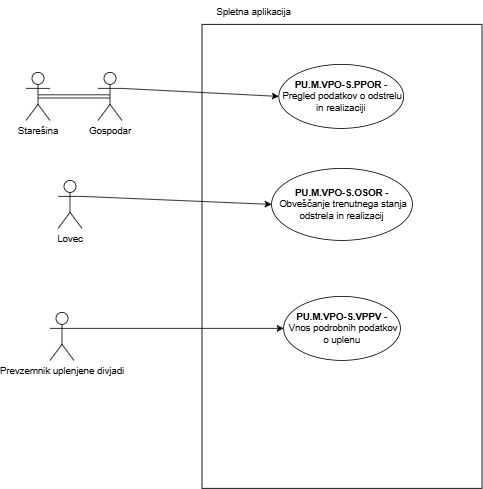

The diagram above was exported from draw.io. Its source (the exported page's mxGraphModel, read from the mxfile embedded in the PNG):
<mxGraphModel dx="2255" dy="785" grid="1" gridSize="10" guides="1" tooltips="1" connect="1" arrows="1" fold="1" page="1" pageScale="1" pageWidth="827" pageHeight="1169" math="0" shadow="0">
  <root>
    <mxCell id="0" />
    <mxCell id="1" parent="0" />
    <mxCell id="mTUmWnJdribRka8QOqZZ-1" value="" style="rounded=0;whiteSpace=wrap;html=1;" parent="1" vertex="1">
      <mxGeometry x="240" y="40" width="350" height="580" as="geometry" />
    </mxCell>
    <mxCell id="mTUmWnJdribRka8QOqZZ-2" value="Spletna aplikacija" style="text;html=1;align=center;verticalAlign=middle;whiteSpace=wrap;rounded=0;" parent="1" vertex="1">
      <mxGeometry x="240" y="10" width="130" height="30" as="geometry" />
    </mxCell>
    <mxCell id="mTUmWnJdribRka8QOqZZ-3" value="&lt;b&gt;PU.M.VPO-S.VPPV -&lt;/b&gt;&amp;nbsp;Vnos podrobnih podatkov o uplenu" style="ellipse;whiteSpace=wrap;html=1;" parent="1" vertex="1">
      <mxGeometry x="342" y="380" width="146" height="80" as="geometry" />
    </mxCell>
    <mxCell id="mTUmWnJdribRka8QOqZZ-4" value="&lt;b&gt;PU.M.VPO-S.OSOR -&lt;/b&gt;&amp;nbsp;Obveščanje trenutnega stanja odstrela in realizacij" style="ellipse;whiteSpace=wrap;html=1;" parent="1" vertex="1">
      <mxGeometry x="327" y="220" width="176" height="90" as="geometry" />
    </mxCell>
    <mxCell id="mTUmWnJdribRka8QOqZZ-5" value="&lt;b&gt;PU.M.VPO-S.PPOR -&lt;/b&gt;&amp;nbsp;Pregled podatkov o odstrelu in realizaciji" style="ellipse;whiteSpace=wrap;html=1;" parent="1" vertex="1">
      <mxGeometry x="336" y="90" width="156" height="80" as="geometry" />
    </mxCell>
    <mxCell id="mTUmWnJdribRka8QOqZZ-6" value="Starešina" style="shape=umlActor;verticalLabelPosition=bottom;verticalAlign=top;html=1;outlineConnect=0;" parent="1" vertex="1">
      <mxGeometry x="20" y="100" width="30" height="60" as="geometry" />
    </mxCell>
    <mxCell id="mTUmWnJdribRka8QOqZZ-7" value="Gospodar" style="shape=umlActor;verticalLabelPosition=bottom;verticalAlign=top;html=1;outlineConnect=0;" parent="1" vertex="1">
      <mxGeometry x="110" y="100" width="30" height="60" as="geometry" />
    </mxCell>
    <mxCell id="mTUmWnJdribRka8QOqZZ-9" value="" style="endArrow=classic;html=1;rounded=0;exitX=0.5;exitY=0.5;exitDx=0;exitDy=0;exitPerimeter=0;entryX=0.5;entryY=0.5;entryDx=0;entryDy=0;entryPerimeter=0;shape=link;" parent="1" source="mTUmWnJdribRka8QOqZZ-6" target="mTUmWnJdribRka8QOqZZ-7" edge="1">
      <mxGeometry width="50" height="50" relative="1" as="geometry">
        <mxPoint x="395" y="360" as="sourcePoint" />
        <mxPoint x="445" y="310" as="targetPoint" />
      </mxGeometry>
    </mxCell>
    <mxCell id="mTUmWnJdribRka8QOqZZ-10" value="Lovec" style="shape=umlActor;verticalLabelPosition=bottom;verticalAlign=top;html=1;outlineConnect=0;" parent="1" vertex="1">
      <mxGeometry x="60" y="235" width="30" height="60" as="geometry" />
    </mxCell>
    <mxCell id="mTUmWnJdribRka8QOqZZ-12" value="Prevzemnik uplenjene divjadi" style="shape=umlActor;verticalLabelPosition=bottom;verticalAlign=top;html=1;outlineConnect=0;" parent="1" vertex="1">
      <mxGeometry x="50" y="400" width="30" height="60" as="geometry" />
    </mxCell>
    <mxCell id="mTUmWnJdribRka8QOqZZ-13" value="" style="endArrow=classic;html=1;rounded=0;exitX=1;exitY=0.3333333333333333;exitDx=0;exitDy=0;exitPerimeter=0;entryX=0;entryY=0.5;entryDx=0;entryDy=0;" parent="1" source="mTUmWnJdribRka8QOqZZ-7" target="mTUmWnJdribRka8QOqZZ-5" edge="1">
      <mxGeometry width="50" height="50" relative="1" as="geometry">
        <mxPoint x="390" y="350" as="sourcePoint" />
        <mxPoint x="440" y="300" as="targetPoint" />
      </mxGeometry>
    </mxCell>
    <mxCell id="mTUmWnJdribRka8QOqZZ-14" value="" style="endArrow=classic;html=1;rounded=0;exitX=1;exitY=0.3333333333333333;exitDx=0;exitDy=0;exitPerimeter=0;entryX=0;entryY=0.5;entryDx=0;entryDy=0;" parent="1" source="mTUmWnJdribRka8QOqZZ-10" target="mTUmWnJdribRka8QOqZZ-4" edge="1">
      <mxGeometry width="50" height="50" relative="1" as="geometry">
        <mxPoint x="390" y="350" as="sourcePoint" />
        <mxPoint x="440" y="300" as="targetPoint" />
      </mxGeometry>
    </mxCell>
    <mxCell id="mTUmWnJdribRka8QOqZZ-15" value="" style="endArrow=classic;html=1;rounded=0;exitX=1;exitY=0.3333333333333333;exitDx=0;exitDy=0;exitPerimeter=0;entryX=0;entryY=0.5;entryDx=0;entryDy=0;" parent="1" source="mTUmWnJdribRka8QOqZZ-12" target="mTUmWnJdribRka8QOqZZ-3" edge="1">
      <mxGeometry width="50" height="50" relative="1" as="geometry">
        <mxPoint x="90" y="265" as="sourcePoint" />
        <mxPoint x="336" y="275" as="targetPoint" />
      </mxGeometry>
    </mxCell>
  </root>
</mxGraphModel>